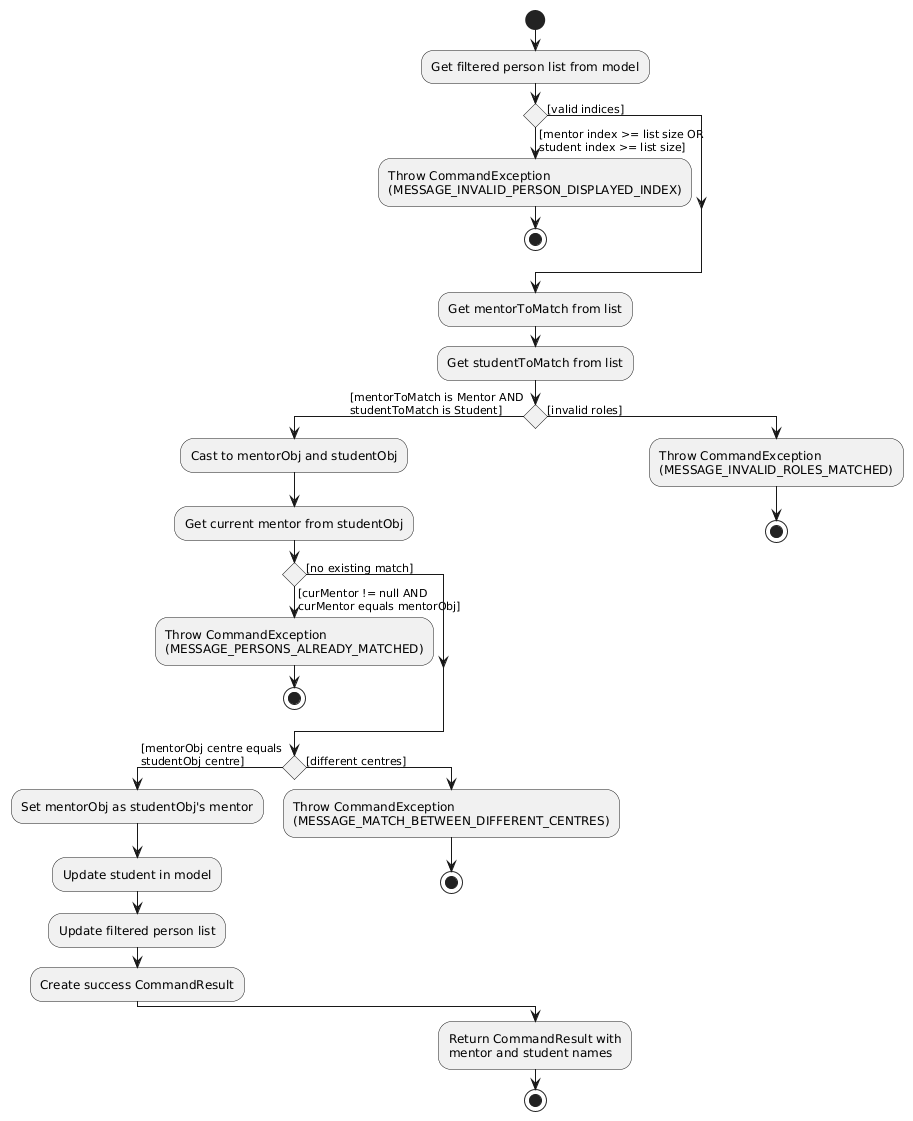

The diagram above was rendered by PlantUML. Its source (embedded in the PNG):
@startuml
start

:Get filtered person list from model;

if () then ([mentor index >= list size OR\nstudent index >= list size])
  :Throw CommandException\n(MESSAGE_INVALID_PERSON_DISPLAYED_INDEX);
  stop
else ([valid indices])
endif

:Get mentorToMatch from list;
:Get studentToMatch from list;

if () then ([mentorToMatch is Mentor AND\nstudentToMatch is Student])
  :Cast to mentorObj and studentObj;
  :Get current mentor from studentObj;
  
  if () then ([curMentor != null AND\ncurMentor equals mentorObj])
    :Throw CommandException\n(MESSAGE_PERSONS_ALREADY_MATCHED);
    stop
  else ([no existing match])
  endif
  
  if () then ([mentorObj centre equals\nstudentObj centre])
    :Set mentorObj as studentObj's mentor;
    :Update student in model;
    :Update filtered person list;
    :Create success CommandResult;
  else ([different centres])
    :Throw CommandException\n(MESSAGE_MATCH_BETWEEN_DIFFERENT_CENTRES);
    stop
  endif
else ([invalid roles])
  :Throw CommandException\n(MESSAGE_INVALID_ROLES_MATCHED);
  stop
endif

:Return CommandResult with\nmentor and student names;
stop
@enduml